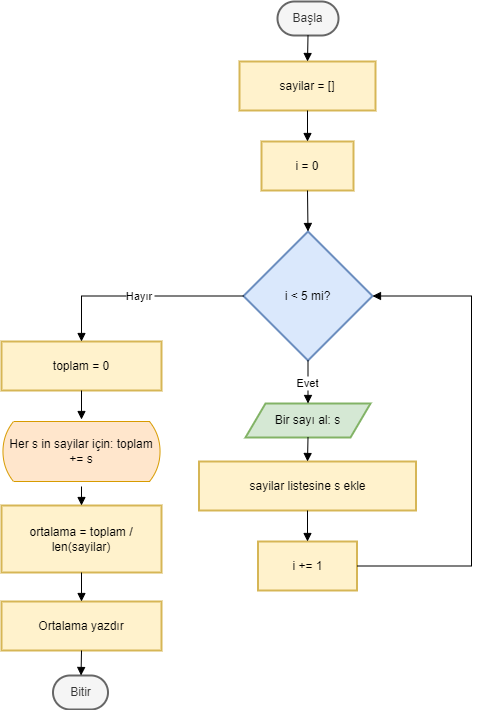

The diagram above was exported from draw.io. Its source (the exported page's mxGraphModel, read from the mxfile embedded in the PNG):
<mxGraphModel dx="1434" dy="836" grid="1" gridSize="10" guides="1" tooltips="1" connect="1" arrows="1" fold="1" page="1" pageScale="1" pageWidth="827" pageHeight="1169" math="0" shadow="0">
  <root>
    <mxCell id="0" />
    <mxCell id="1" parent="0" />
    <mxCell id="kKgkKosgdqQeywHw_zMe-1" value="Başla" style="rounded=1;whiteSpace=wrap;arcSize=50;strokeWidth=2;fillColor=#f5f5f5;fontColor=#333333;strokeColor=#666666;" parent="1" vertex="1">
      <mxGeometry x="406" y="20" width="61" height="34" as="geometry" />
    </mxCell>
    <mxCell id="kKgkKosgdqQeywHw_zMe-2" value="sayilar = []" style="whiteSpace=wrap;strokeWidth=2;fillColor=#fff2cc;strokeColor=#d6b656;" parent="1" vertex="1">
      <mxGeometry x="368" y="80" width="136" height="49" as="geometry" />
    </mxCell>
    <mxCell id="kKgkKosgdqQeywHw_zMe-3" value="i = 0" style="whiteSpace=wrap;strokeWidth=2;fillColor=#fff2cc;strokeColor=#d6b656;" parent="1" vertex="1">
      <mxGeometry x="390" y="160" width="92" height="49" as="geometry" />
    </mxCell>
    <mxCell id="kKgkKosgdqQeywHw_zMe-4" value="i &lt; 5 mi?" style="rhombus;strokeWidth=2;whiteSpace=wrap;fillColor=#dae8fc;strokeColor=#6c8ebf;" parent="1" vertex="1">
      <mxGeometry x="372" y="250" width="129" height="129" as="geometry" />
    </mxCell>
    <mxCell id="kKgkKosgdqQeywHw_zMe-5" value="toplam = 0" style="whiteSpace=wrap;strokeWidth=2;fillColor=#fff2cc;strokeColor=#d6b656;" parent="1" vertex="1">
      <mxGeometry x="130" y="360" width="160" height="49" as="geometry" />
    </mxCell>
    <mxCell id="kKgkKosgdqQeywHw_zMe-7" value="ortalama = toplam / len(sayilar)" style="whiteSpace=wrap;strokeWidth=2;fillColor=#fff2cc;strokeColor=#d6b656;" parent="1" vertex="1">
      <mxGeometry x="130" y="524" width="160" height="67" as="geometry" />
    </mxCell>
    <mxCell id="kKgkKosgdqQeywHw_zMe-8" value="Ortalama yazdır" style="whiteSpace=wrap;strokeWidth=2;fillColor=#fff2cc;strokeColor=#d6b656;" parent="1" vertex="1">
      <mxGeometry x="130" y="620" width="160" height="49" as="geometry" />
    </mxCell>
    <mxCell id="kKgkKosgdqQeywHw_zMe-9" value="Bitir" style="rounded=1;whiteSpace=wrap;arcSize=50;strokeWidth=2;fillColor=#f5f5f5;fontColor=#333333;strokeColor=#666666;" parent="1" vertex="1">
      <mxGeometry x="181.5" y="694" width="55" height="34" as="geometry" />
    </mxCell>
    <mxCell id="kKgkKosgdqQeywHw_zMe-10" value="Bir sayı al: s" style="shape=parallelogram;perimeter=parallelogramPerimeter;fixedSize=1;strokeWidth=2;whiteSpace=wrap;fillColor=#d5e8d4;strokeColor=#82b366;" parent="1" vertex="1">
      <mxGeometry x="374" y="422" width="125" height="34" as="geometry" />
    </mxCell>
    <mxCell id="kKgkKosgdqQeywHw_zMe-11" value="sayilar listesine s ekle" style="whiteSpace=wrap;strokeWidth=2;fillColor=#fff2cc;strokeColor=#d6b656;" parent="1" vertex="1">
      <mxGeometry x="327.5" y="480" width="217" height="49" as="geometry" />
    </mxCell>
    <mxCell id="kKgkKosgdqQeywHw_zMe-12" value="i += 1" style="whiteSpace=wrap;strokeWidth=2;fillColor=#fff2cc;strokeColor=#d6b656;" parent="1" vertex="1">
      <mxGeometry x="386.5" y="560" width="99" height="49" as="geometry" />
    </mxCell>
    <mxCell id="kKgkKosgdqQeywHw_zMe-13" value="" style="curved=1;startArrow=none;endArrow=block;exitX=0.5;exitY=1;entryX=0.5;entryY=0;rounded=0;" parent="1" source="kKgkKosgdqQeywHw_zMe-1" target="kKgkKosgdqQeywHw_zMe-2" edge="1">
      <mxGeometry relative="1" as="geometry">
        <Array as="points" />
      </mxGeometry>
    </mxCell>
    <mxCell id="kKgkKosgdqQeywHw_zMe-14" value="" style="curved=1;startArrow=none;endArrow=block;exitX=0.5;exitY=1;entryX=0.5;entryY=0;rounded=0;" parent="1" source="kKgkKosgdqQeywHw_zMe-2" target="kKgkKosgdqQeywHw_zMe-3" edge="1">
      <mxGeometry relative="1" as="geometry">
        <Array as="points" />
      </mxGeometry>
    </mxCell>
    <mxCell id="kKgkKosgdqQeywHw_zMe-15" value="" style="curved=1;startArrow=none;endArrow=block;exitX=0.5;exitY=1;entryX=0.5;entryY=0;rounded=0;" parent="1" source="kKgkKosgdqQeywHw_zMe-3" target="kKgkKosgdqQeywHw_zMe-4" edge="1">
      <mxGeometry relative="1" as="geometry">
        <Array as="points" />
      </mxGeometry>
    </mxCell>
    <mxCell id="kKgkKosgdqQeywHw_zMe-16" value="Hayır" style="startArrow=none;endArrow=block;exitX=0;exitY=0.5;entryX=0.5;entryY=-0.01;rounded=0;exitDx=0;exitDy=0;edgeStyle=orthogonalEdgeStyle;" parent="1" source="kKgkKosgdqQeywHw_zMe-4" target="kKgkKosgdqQeywHw_zMe-5" edge="1">
      <mxGeometry relative="1" as="geometry" />
    </mxCell>
    <mxCell id="kKgkKosgdqQeywHw_zMe-17" value="" style="curved=1;startArrow=none;endArrow=block;exitX=0.5;exitY=0.99;entryX=0.5;entryY=-0.01;rounded=0;" parent="1" source="kKgkKosgdqQeywHw_zMe-5" edge="1">
      <mxGeometry relative="1" as="geometry">
        <Array as="points" />
        <mxPoint x="210" y="438" as="targetPoint" />
      </mxGeometry>
    </mxCell>
    <mxCell id="kKgkKosgdqQeywHw_zMe-18" value="" style="curved=1;startArrow=none;endArrow=block;exitX=0.5;exitY=0.99;entryX=0.5;entryY=0;rounded=0;" parent="1" target="kKgkKosgdqQeywHw_zMe-7" edge="1">
      <mxGeometry relative="1" as="geometry">
        <Array as="points" />
        <mxPoint x="210" y="505" as="sourcePoint" />
      </mxGeometry>
    </mxCell>
    <mxCell id="kKgkKosgdqQeywHw_zMe-19" value="" style="curved=1;startArrow=none;endArrow=block;exitX=0.5;exitY=1;entryX=0.5;entryY=-0.01;rounded=0;" parent="1" source="kKgkKosgdqQeywHw_zMe-7" target="kKgkKosgdqQeywHw_zMe-8" edge="1">
      <mxGeometry relative="1" as="geometry">
        <Array as="points" />
      </mxGeometry>
    </mxCell>
    <mxCell id="kKgkKosgdqQeywHw_zMe-20" value="" style="curved=1;startArrow=none;endArrow=block;exitX=0.5;exitY=0.99;entryX=0.51;entryY=-0.01;rounded=0;" parent="1" source="kKgkKosgdqQeywHw_zMe-8" target="kKgkKosgdqQeywHw_zMe-9" edge="1">
      <mxGeometry relative="1" as="geometry">
        <Array as="points" />
      </mxGeometry>
    </mxCell>
    <mxCell id="kKgkKosgdqQeywHw_zMe-21" value="Evet" style="curved=1;startArrow=none;endArrow=block;exitX=0.5;exitY=1;entryX=0.5;entryY=0;rounded=0;" parent="1" source="kKgkKosgdqQeywHw_zMe-4" target="kKgkKosgdqQeywHw_zMe-10" edge="1">
      <mxGeometry relative="1" as="geometry">
        <Array as="points" />
      </mxGeometry>
    </mxCell>
    <mxCell id="kKgkKosgdqQeywHw_zMe-22" value="" style="curved=1;startArrow=none;endArrow=block;exitX=0.5;exitY=1;entryX=0.5;entryY=0.01;rounded=0;" parent="1" source="kKgkKosgdqQeywHw_zMe-10" target="kKgkKosgdqQeywHw_zMe-11" edge="1">
      <mxGeometry relative="1" as="geometry">
        <Array as="points" />
      </mxGeometry>
    </mxCell>
    <mxCell id="kKgkKosgdqQeywHw_zMe-23" value="" style="startArrow=none;endArrow=block;exitX=0.5;exitY=1.01;entryX=0.5;entryY=0;rounded=0;edgeStyle=orthogonalEdgeStyle;entryDx=0;entryDy=0;" parent="1" source="kKgkKosgdqQeywHw_zMe-11" target="kKgkKosgdqQeywHw_zMe-12" edge="1">
      <mxGeometry relative="1" as="geometry" />
    </mxCell>
    <mxCell id="kKgkKosgdqQeywHw_zMe-24" value="" style="startArrow=none;endArrow=block;exitX=1;exitY=0.5;entryX=1;entryY=0.5;rounded=0;edgeStyle=orthogonalEdgeStyle;exitDx=0;exitDy=0;entryDx=0;entryDy=0;" parent="1" source="kKgkKosgdqQeywHw_zMe-12" target="kKgkKosgdqQeywHw_zMe-4" edge="1">
      <mxGeometry relative="1" as="geometry">
        <Array as="points">
          <mxPoint x="600" y="585" />
          <mxPoint x="600" y="315" />
        </Array>
      </mxGeometry>
    </mxCell>
    <mxCell id="qRJaHpZiMZQ0fShvdsJ6-1" value="Her s in sayilar için: toplam += s" style="html=1;dashed=0;whiteSpace=wrap;shape=mxgraph.dfd.loop;fillColor=#ffe6cc;strokeColor=#d79b00;" vertex="1" parent="1">
      <mxGeometry x="130" y="440" width="160" height="60" as="geometry" />
    </mxCell>
  </root>
</mxGraphModel>